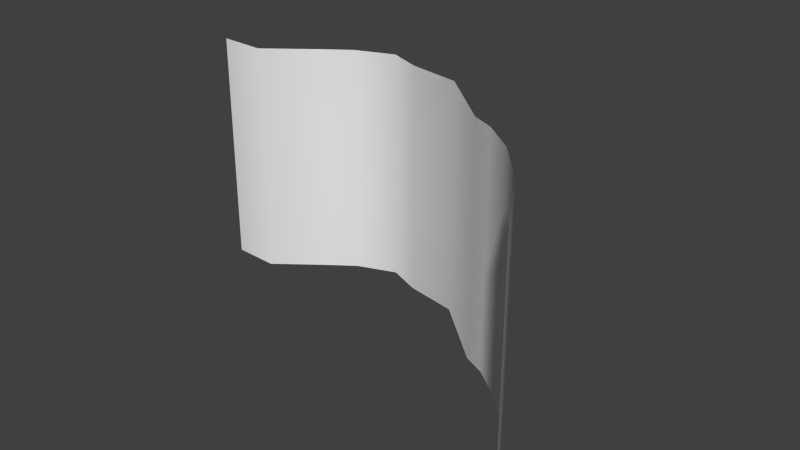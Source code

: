 # Source: room02f_climbable_wall.blend  (saved by Blender 2.75.0; exported with 4.5.12 LTS)
import bpy
from mathutils import Matrix  # noqa: F401  (used for matrix-valued properties, if any)

bpy.ops.wm.read_factory_settings(use_empty=True)
scene = bpy.context.scene
scene.name = 'Scene'

# ---- collections
col_collection_6 = bpy.data.collections.new('Collection 6'); scene.collection.children.link(col_collection_6)

# ---- world
world_world = bpy.data.worlds.new('World'); scene.world = world_world
world_world.color = (0.05088, 0.05088, 0.05088)
world_world.use_sun_shadow = False
world_world.sun_shadow_jitter_overblur = 0.0
world_world.cycles.sampling_method = 'MANUAL'
world_world.cycles.sample_map_resolution = 256

# ---- meshes
me_plane = bpy.data.meshes.new('Plane')
me_plane.from_pydata([(11.33, 6.277, -1.293), (-10.08, 6.277, -2.02), (11.33, -6.277, -1.293), (-10.08, -6.277, -2.02), (8.589, 6.277, 0.8216), (6.379, 6.277, 1.98), (4.536, 6.277, 2.522), (3.414, 6.277, 2.579), (-0.2722, 6.277, 3.949), (-2.728, 6.277, 3.475), (-4.375, 6.277, 3.507), (-5.814, 6.277, 2.223), (-6.666, 6.277, 0.9184), (-8.051, 6.277, -1.338), (-8.051, -6.277, -1.338), (-6.666, -6.277, 0.9184), (-5.814, -6.277, 2.223), (-4.375, -6.277, 3.507), (-2.728, -6.277, 3.475), (-0.2722, -6.277, 3.949), (3.414, -6.277, 2.579), (4.536, -6.277, 2.522), (6.379, -6.277, 1.98), (8.589, -6.277, 0.8216)], [], [(13, 14, 3, 1), (0, 2, 23, 4), (4, 23, 22, 5), (5, 22, 21, 6), (6, 21, 20, 7), (7, 20, 19, 8), (8, 19, 18, 9), (9, 18, 17, 10), (10, 17, 16, 11), (11, 16, 15, 12), (12, 15, 14, 13)])
me_plane.polygons.foreach_set('use_smooth', [True] * 11)
_uv = me_plane.uv_layers.new(name='UVMap')
_uv.uv.foreach_set('vector', [0.09097, 0.6451, 0.09097, 8.03e-05, 8.03e-05, 8.03e-05, 8.035e-05, 0.6451, 0.9999, 0.6451, 0.9999, 8.03e-05, 0.909, 8.03e-05, 0.909, 0.6451, 0.909, 0.6451, 0.909, 8.03e-05, 0.8181, 8.03e-05, 0.8181, 0.6451, 0.8181, 0.6451, 0.8181, 8.03e-05, 0.7272, 8.03e-05, 0.7272, 0.6451, 0.7272, 0.6451, 0.7272, 8.03e-05, 0.6363, 8.03e-05, 0.6363, 0.6451, 0.6363, 0.6451, 0.6363, 8.03e-05, 0.5454, 8.03e-05, 0.5454, 0.6451, 0.5454, 0.6451, 0.5454, 8.03e-05, 0.4546, 8.03e-05, 0.4546, 0.6451, 0.4546, 0.6451, 0.4546, 8.03e-05, 0.3637, 8.03e-05, 0.3637, 0.6451, 0.3637, 0.6451, 0.3637, 8.03e-05, 0.2728, 8.03e-05, 0.2728, 0.6451, 0.2728, 0.6451, 0.2728, 8.03e-05, 0.1819, 8.03e-05, 0.1819, 0.6451, 0.1819, 0.6451, 0.1819, 8.03e-05, 0.09097, 8.03e-05, 0.09097, 0.6451])
me_plane.use_remesh_preserve_volume = False
me_plane.use_remesh_preserve_attributes = False
me_plane.use_mirror_vertex_groups = False
me_plane.update()

# ---- objects
ob_climbable_wall = bpy.data.objects.new('climbable_wall', me_plane)

# ---- transforms, parenting, visibility, modifiers, constraints
ob_climbable_wall.location = (-172.0, -102.4, -14.25)
ob_climbable_wall.rotation_euler = (4.712, -0.0, -0.3652)
ob_climbable_wall.scale = (1.164, 1.0, 1.164)
ob_climbable_wall.lineart.crease_threshold = 0.0

# ---- collection membership
col_collection_6.objects.link(ob_climbable_wall)

# ---- scene / render settings (as saved in the file)
scene.frame_start = 1; scene.frame_end = 250; scene.frame_set(3)
scene.render.engine = 'BLENDER_EEVEE_NEXT'
scene.render.resolution_percentage = 50
scene.render.dither_intensity = 0.0
scene.cycles.use_denoising = False
scene.cycles.samples = 10
scene.cycles.sampling_pattern = 'TABULATED_SOBOL'
scene.cycles.light_sampling_threshold = 0.0
scene.cycles.use_adaptive_sampling = False
scene.cycles.use_light_tree = False
scene.cycles.blur_glossy = 0.0
scene.cycles.pixel_filter_type = 'GAUSSIAN'
scene.cycles.sample_clamp_indirect = 0.0
scene.view_settings.view_transform = 'Standard'
bpy.context.view_layer.update()

# ---- added for rendering (the .blend has no active camera and no usable light): camera, sun
cam_auto = bpy.data.cameras.new('AutoCamera')
cam_auto.lens = 50.0
cam_auto.sensor_width = 36.0
cam_auto.clip_end = 1000.0
ob_auto_camera = bpy.data.objects.new('AutoCamera', cam_auto)
scene.collection.objects.link(ob_auto_camera)
ob_auto_camera.location = (-140.866, -137.732, 9.82182)
ob_auto_camera.rotation_euler = (1.09748, -7.21219e-08, 0.694738)
scene.camera = ob_auto_camera
light_auto_sun = bpy.data.lights.new('AutoSun', 'SUN')
light_auto_sun.energy = 3.0
light_auto_sun.angle = 0.0523599
ob_auto_sun = bpy.data.objects.new('AutoSun', light_auto_sun)
scene.collection.objects.link(ob_auto_sun)
ob_auto_sun.rotation_euler = (0.872665, 0.174533, 0.523599)
bpy.context.view_layer.update()
